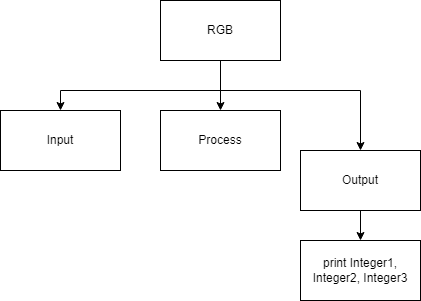

The diagram above was exported from draw.io. Its source (the exported page's mxGraphModel, read from the mxfile embedded in the PNG):
<mxGraphModel dx="590" dy="1734" grid="1" gridSize="10" guides="1" tooltips="1" connect="1" arrows="1" fold="1" page="1" pageScale="1" pageWidth="827" pageHeight="1169" math="0" shadow="0">
  <root>
    <mxCell id="0" />
    <mxCell id="1" parent="0" />
    <mxCell id="2" style="edgeStyle=none;html=1;entryX=0.5;entryY=0;entryDx=0;entryDy=0;rounded=0;" parent="1" source="5" target="8" edge="1">
      <mxGeometry relative="1" as="geometry" />
    </mxCell>
    <mxCell id="3" style="edgeStyle=none;rounded=0;html=1;entryX=0.5;entryY=0;entryDx=0;entryDy=0;" parent="1" target="6" edge="1">
      <mxGeometry relative="1" as="geometry">
        <mxPoint x="260" y="-390.00000000000045" as="sourcePoint" />
        <Array as="points">
          <mxPoint x="100" y="-390" />
        </Array>
      </mxGeometry>
    </mxCell>
    <mxCell id="4" style="edgeStyle=none;rounded=0;html=1;entryX=0.5;entryY=0;entryDx=0;entryDy=0;" parent="1" target="10" edge="1">
      <mxGeometry relative="1" as="geometry">
        <mxPoint x="260" y="-390.00000000000045" as="sourcePoint" />
        <Array as="points">
          <mxPoint x="400" y="-390" />
        </Array>
      </mxGeometry>
    </mxCell>
    <mxCell id="5" value="RGB" style="rounded=0;whiteSpace=wrap;html=1;" parent="1" vertex="1">
      <mxGeometry x="200" y="-480" width="120" height="60" as="geometry" />
    </mxCell>
    <mxCell id="6" value="Input" style="rounded=0;whiteSpace=wrap;html=1;" parent="1" vertex="1">
      <mxGeometry x="40" y="-370" width="120" height="60" as="geometry" />
    </mxCell>
    <mxCell id="8" value="Process" style="rounded=0;whiteSpace=wrap;html=1;" parent="1" vertex="1">
      <mxGeometry x="200" y="-370" width="120" height="60" as="geometry" />
    </mxCell>
    <mxCell id="37" value="" style="edgeStyle=none;html=1;" parent="1" source="10" target="25" edge="1">
      <mxGeometry relative="1" as="geometry" />
    </mxCell>
    <mxCell id="10" value="Output" style="rounded=0;whiteSpace=wrap;html=1;" parent="1" vertex="1">
      <mxGeometry x="340" y="-330" width="120" height="60" as="geometry" />
    </mxCell>
    <mxCell id="25" value="print Integer1, Integer2, Integer3" style="rounded=0;whiteSpace=wrap;html=1;" parent="1" vertex="1">
      <mxGeometry x="340" y="-240" width="120" height="60" as="geometry" />
    </mxCell>
  </root>
</mxGraphModel>